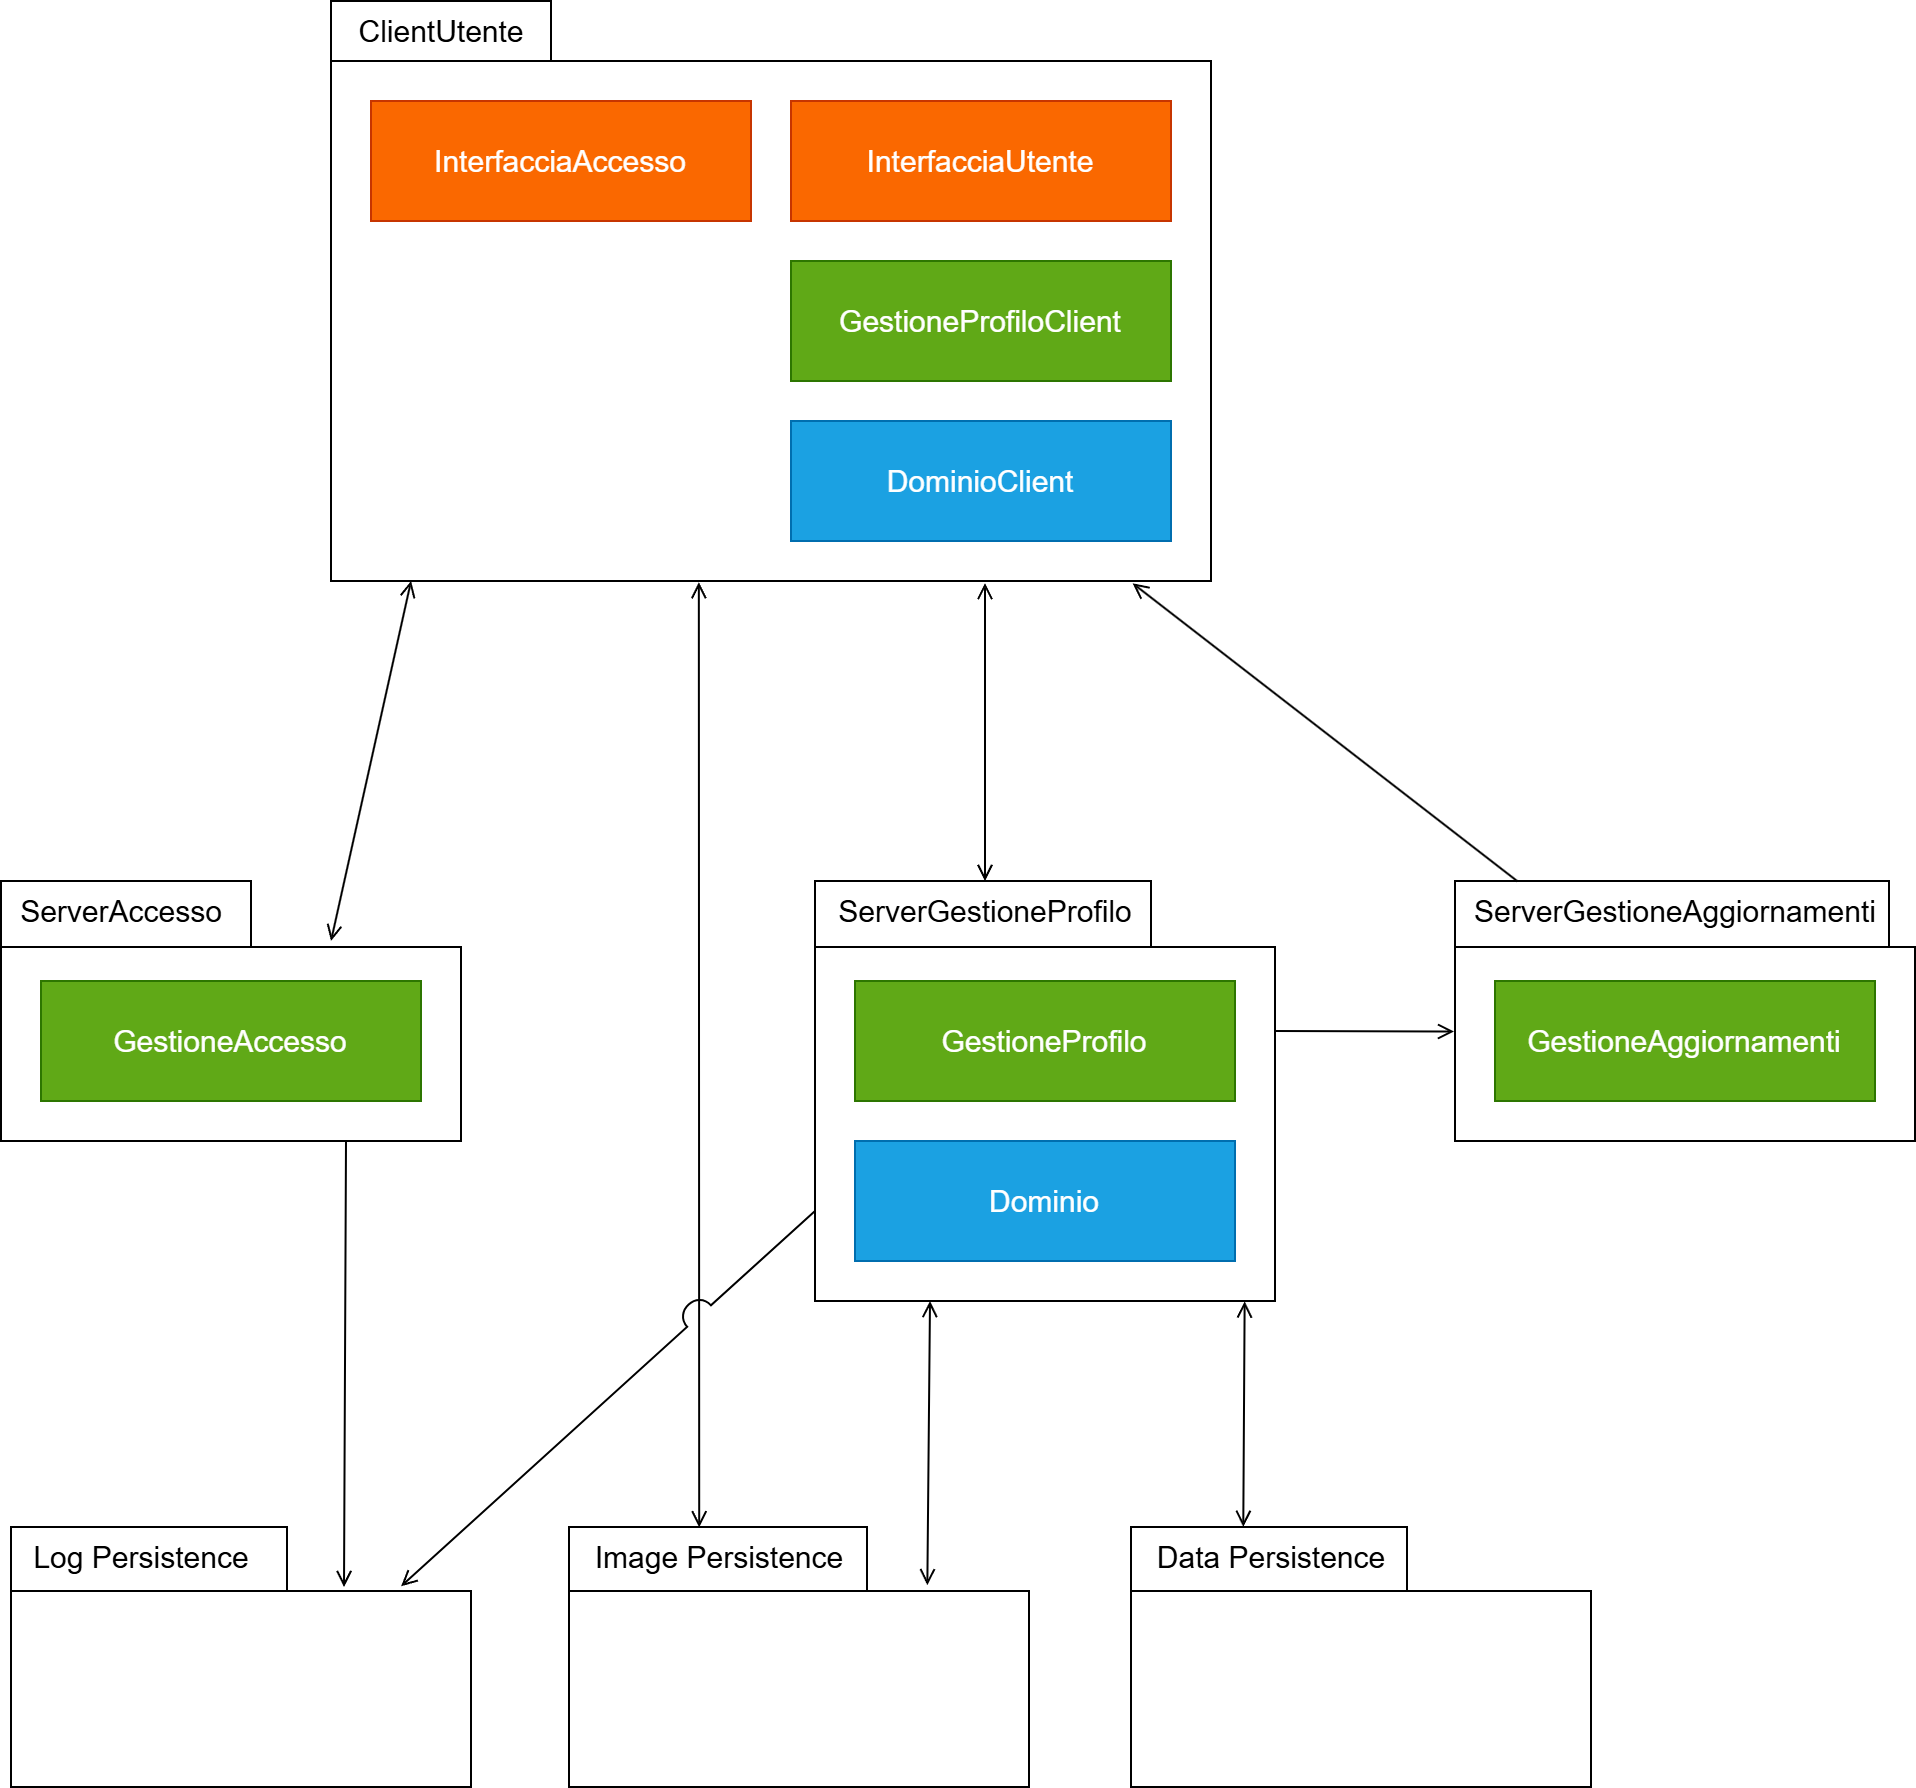

The diagram above was exported from draw.io. Its source (the exported page's mxGraphModel, read from the mxfile embedded in the PNG):
<mxGraphModel dx="1434" dy="790" grid="1" gridSize="10" guides="1" tooltips="1" connect="1" arrows="1" fold="1" page="1" pageScale="1" pageWidth="827" pageHeight="1169" math="0" shadow="0">
  <root>
    <mxCell id="WIyWlLk6GJQsqaUBKTNV-0" />
    <mxCell id="WIyWlLk6GJQsqaUBKTNV-1" parent="WIyWlLk6GJQsqaUBKTNV-0" />
    <mxCell id="0PpmuasqZV6kS4B1zekP-13" value="" style="shape=folder;fontStyle=1;spacingTop=10;tabWidth=110;tabHeight=30;tabPosition=left;html=1;whiteSpace=wrap;fillStyle=solid;fontSize=15;" parent="WIyWlLk6GJQsqaUBKTNV-1" vertex="1">
      <mxGeometry x="200" y="40" width="440" height="290" as="geometry" />
    </mxCell>
    <mxCell id="0PpmuasqZV6kS4B1zekP-14" value="ClientUtente" style="text;html=1;align=center;verticalAlign=middle;resizable=0;points=[];autosize=1;strokeColor=none;fillColor=none;fontSize=15;" parent="WIyWlLk6GJQsqaUBKTNV-1" vertex="1">
      <mxGeometry x="200" y="40" width="110" height="30" as="geometry" />
    </mxCell>
    <mxCell id="_c8xksgENaVNfpli-wsM-0" value="InterfacciaAccesso" style="rounded=0;whiteSpace=wrap;html=1;fillColor=#fa6800;fontColor=#FFFFFF;strokeColor=#C73500;fontSize=15;" parent="WIyWlLk6GJQsqaUBKTNV-1" vertex="1">
      <mxGeometry x="220" y="90" width="190" height="60" as="geometry" />
    </mxCell>
    <mxCell id="_c8xksgENaVNfpli-wsM-1" value="InterfacciaUtente" style="rounded=0;whiteSpace=wrap;html=1;fillColor=#fa6800;fontColor=#FFFFFF;strokeColor=#C73500;fontSize=15;" parent="WIyWlLk6GJQsqaUBKTNV-1" vertex="1">
      <mxGeometry x="430" y="90" width="190" height="60" as="geometry" />
    </mxCell>
    <mxCell id="_c8xksgENaVNfpli-wsM-2" value="" style="shape=folder;fontStyle=1;spacingTop=10;tabWidth=125;tabHeight=33;tabPosition=left;html=1;whiteSpace=wrap;fillStyle=solid;fontSize=15;" parent="WIyWlLk6GJQsqaUBKTNV-1" vertex="1">
      <mxGeometry x="35" y="480" width="230" height="130" as="geometry" />
    </mxCell>
    <mxCell id="_c8xksgENaVNfpli-wsM-3" value="ServerAccesso" style="text;html=1;align=center;verticalAlign=middle;resizable=0;points=[];autosize=1;strokeColor=none;fillColor=none;fontSize=15;" parent="WIyWlLk6GJQsqaUBKTNV-1" vertex="1">
      <mxGeometry x="35" y="480" width="120" height="30" as="geometry" />
    </mxCell>
    <mxCell id="_c8xksgENaVNfpli-wsM-4" value="GestioneAccesso" style="rounded=0;whiteSpace=wrap;html=1;fillColor=#60a917;fontColor=#ffffff;strokeColor=#2D7600;fontSize=15;" parent="WIyWlLk6GJQsqaUBKTNV-1" vertex="1">
      <mxGeometry x="55" y="530" width="190" height="60" as="geometry" />
    </mxCell>
    <mxCell id="_c8xksgENaVNfpli-wsM-7" value="" style="shape=folder;fontStyle=1;spacingTop=10;tabWidth=168;tabHeight=33;tabPosition=left;html=1;whiteSpace=wrap;fillStyle=solid;fontSize=15;" parent="WIyWlLk6GJQsqaUBKTNV-1" vertex="1">
      <mxGeometry x="442" y="480" width="230" height="210" as="geometry" />
    </mxCell>
    <mxCell id="_c8xksgENaVNfpli-wsM-8" value="ServerGestioneProfilo" style="text;html=1;align=center;verticalAlign=middle;resizable=0;points=[];autosize=1;strokeColor=none;fillColor=none;fontSize=15;" parent="WIyWlLk6GJQsqaUBKTNV-1" vertex="1">
      <mxGeometry x="442" y="480" width="170" height="30" as="geometry" />
    </mxCell>
    <mxCell id="_c8xksgENaVNfpli-wsM-9" value="GestioneProfilo" style="rounded=0;whiteSpace=wrap;html=1;fillColor=#60a917;fontColor=#ffffff;strokeColor=#2D7600;fontSize=15;" parent="WIyWlLk6GJQsqaUBKTNV-1" vertex="1">
      <mxGeometry x="462" y="530" width="190" height="60" as="geometry" />
    </mxCell>
    <mxCell id="_c8xksgENaVNfpli-wsM-10" value="Dominio" style="rounded=0;whiteSpace=wrap;html=1;fillColor=#1ba1e2;fontColor=#ffffff;strokeColor=#006EAF;fontSize=15;" parent="WIyWlLk6GJQsqaUBKTNV-1" vertex="1">
      <mxGeometry x="462" y="610" width="190" height="60" as="geometry" />
    </mxCell>
    <mxCell id="_c8xksgENaVNfpli-wsM-11" value="GestioneProfiloClient" style="rounded=0;whiteSpace=wrap;html=1;fillColor=#60a917;fontColor=#ffffff;strokeColor=#2D7600;fontSize=15;" parent="WIyWlLk6GJQsqaUBKTNV-1" vertex="1">
      <mxGeometry x="430" y="170" width="190" height="60" as="geometry" />
    </mxCell>
    <mxCell id="_c8xksgENaVNfpli-wsM-12" value="DominioClient" style="rounded=0;whiteSpace=wrap;html=1;fillColor=#1ba1e2;fontColor=#ffffff;strokeColor=#006EAF;fontSize=15;" parent="WIyWlLk6GJQsqaUBKTNV-1" vertex="1">
      <mxGeometry x="430" y="250" width="190" height="60" as="geometry" />
    </mxCell>
    <mxCell id="_c8xksgENaVNfpli-wsM-13" value="" style="shape=folder;fontStyle=1;spacingTop=10;tabWidth=218;tabHeight=33;tabPosition=left;html=1;whiteSpace=wrap;fillStyle=solid;fontSize=15;" parent="WIyWlLk6GJQsqaUBKTNV-1" vertex="1">
      <mxGeometry x="762" y="480" width="230" height="130" as="geometry" />
    </mxCell>
    <mxCell id="_c8xksgENaVNfpli-wsM-14" value="ServerGestioneAggiornamenti" style="text;html=1;align=center;verticalAlign=middle;resizable=0;points=[];autosize=1;strokeColor=none;fillColor=none;fontSize=15;" parent="WIyWlLk6GJQsqaUBKTNV-1" vertex="1">
      <mxGeometry x="762" y="480" width="220" height="30" as="geometry" />
    </mxCell>
    <mxCell id="_c8xksgENaVNfpli-wsM-15" value="GestioneAggiornamenti" style="rounded=0;whiteSpace=wrap;html=1;fillColor=#60a917;fontColor=#ffffff;strokeColor=#2D7600;fontSize=15;" parent="WIyWlLk6GJQsqaUBKTNV-1" vertex="1">
      <mxGeometry x="782" y="530" width="190" height="60" as="geometry" />
    </mxCell>
    <mxCell id="_c8xksgENaVNfpli-wsM-17" value="" style="shape=folder;fontStyle=1;spacingTop=10;tabWidth=138;tabHeight=32;tabPosition=left;html=1;whiteSpace=wrap;fillStyle=solid;fontSize=15;" parent="WIyWlLk6GJQsqaUBKTNV-1" vertex="1">
      <mxGeometry x="600" y="803" width="230" height="130" as="geometry" />
    </mxCell>
    <mxCell id="_c8xksgENaVNfpli-wsM-18" value="Data Persistence" style="text;html=1;align=center;verticalAlign=middle;resizable=0;points=[];autosize=1;strokeColor=none;fillColor=none;fontSize=15;" parent="WIyWlLk6GJQsqaUBKTNV-1" vertex="1">
      <mxGeometry x="600" y="803" width="140" height="30" as="geometry" />
    </mxCell>
    <mxCell id="_c8xksgENaVNfpli-wsM-20" value="" style="shape=folder;fontStyle=1;spacingTop=10;tabWidth=149;tabHeight=32;tabPosition=left;html=1;whiteSpace=wrap;fillStyle=solid;fontSize=15;" parent="WIyWlLk6GJQsqaUBKTNV-1" vertex="1">
      <mxGeometry x="319" y="803" width="230" height="130" as="geometry" />
    </mxCell>
    <mxCell id="_c8xksgENaVNfpli-wsM-21" value="Image Persistence" style="text;html=1;align=center;verticalAlign=middle;resizable=0;points=[];autosize=1;strokeColor=none;fillColor=none;fontSize=15;" parent="WIyWlLk6GJQsqaUBKTNV-1" vertex="1">
      <mxGeometry x="319" y="803" width="150" height="30" as="geometry" />
    </mxCell>
    <mxCell id="_c8xksgENaVNfpli-wsM-22" value="" style="shape=folder;fontStyle=1;spacingTop=10;tabWidth=138;tabHeight=32;tabPosition=left;html=1;whiteSpace=wrap;fillStyle=solid;fontSize=15;" parent="WIyWlLk6GJQsqaUBKTNV-1" vertex="1">
      <mxGeometry x="40" y="803" width="230" height="130" as="geometry" />
    </mxCell>
    <mxCell id="_c8xksgENaVNfpli-wsM-23" value="Log Persistence" style="text;html=1;align=center;verticalAlign=middle;resizable=0;points=[];autosize=1;strokeColor=none;fillColor=none;fontSize=15;" parent="WIyWlLk6GJQsqaUBKTNV-1" vertex="1">
      <mxGeometry x="40" y="803" width="130" height="30" as="geometry" />
    </mxCell>
    <mxCell id="_c8xksgENaVNfpli-wsM-24" value="" style="endArrow=open;startArrow=open;html=1;rounded=0;exitX=0;exitY=0;exitDx=165;exitDy=30;exitPerimeter=0;entryX=0.091;entryY=1;entryDx=0;entryDy=0;entryPerimeter=0;startFill=0;endFill=0;fontSize=15;" parent="WIyWlLk6GJQsqaUBKTNV-1" source="_c8xksgENaVNfpli-wsM-2" target="0PpmuasqZV6kS4B1zekP-13" edge="1">
      <mxGeometry width="50" height="50" relative="1" as="geometry">
        <mxPoint x="620" y="280" as="sourcePoint" />
        <mxPoint x="670" y="230" as="targetPoint" />
      </mxGeometry>
    </mxCell>
    <mxCell id="_c8xksgENaVNfpli-wsM-25" value="" style="endArrow=none;startArrow=open;html=1;rounded=0;exitX=0;exitY=0;exitDx=166.5;exitDy=30;exitPerimeter=0;entryX=0.75;entryY=1;entryDx=0;entryDy=0;entryPerimeter=0;startFill=0;endFill=0;fontSize=15;" parent="WIyWlLk6GJQsqaUBKTNV-1" source="_c8xksgENaVNfpli-wsM-22" target="_c8xksgENaVNfpli-wsM-2" edge="1">
      <mxGeometry width="50" height="50" relative="1" as="geometry">
        <mxPoint x="210" y="483" as="sourcePoint" />
        <mxPoint x="210" y="383" as="targetPoint" />
      </mxGeometry>
    </mxCell>
    <mxCell id="_c8xksgENaVNfpli-wsM-26" value="" style="endArrow=open;startArrow=open;html=1;rounded=0;entryX=0.418;entryY=1.002;entryDx=0;entryDy=0;entryPerimeter=0;exitX=0.434;exitY=0.006;exitDx=0;exitDy=0;exitPerimeter=0;startFill=0;endFill=0;fontSize=15;" parent="WIyWlLk6GJQsqaUBKTNV-1" source="_c8xksgENaVNfpli-wsM-21" target="0PpmuasqZV6kS4B1zekP-13" edge="1">
      <mxGeometry width="50" height="50" relative="1" as="geometry">
        <mxPoint x="219" y="750" as="sourcePoint" />
        <mxPoint x="218" y="540" as="targetPoint" />
      </mxGeometry>
    </mxCell>
    <mxCell id="_c8xksgENaVNfpli-wsM-27" value="" style="endArrow=open;startArrow=open;html=1;rounded=0;startFill=0;endFill=0;fontSize=15;" parent="WIyWlLk6GJQsqaUBKTNV-1" source="_c8xksgENaVNfpli-wsM-8" edge="1">
      <mxGeometry width="50" height="50" relative="1" as="geometry">
        <mxPoint x="394" y="721" as="sourcePoint" />
        <mxPoint x="527" y="331" as="targetPoint" />
      </mxGeometry>
    </mxCell>
    <mxCell id="_c8xksgENaVNfpli-wsM-28" value="" style="endArrow=open;startArrow=open;html=1;rounded=0;entryX=0.25;entryY=1;entryDx=0;entryDy=0;entryPerimeter=0;exitX=0.779;exitY=0.224;exitDx=0;exitDy=0;exitPerimeter=0;startFill=0;endFill=0;fontSize=15;" parent="WIyWlLk6GJQsqaUBKTNV-1" source="_c8xksgENaVNfpli-wsM-20" target="_c8xksgENaVNfpli-wsM-7" edge="1">
      <mxGeometry width="50" height="50" relative="1" as="geometry">
        <mxPoint x="506" y="453" as="sourcePoint" />
        <mxPoint x="430" y="383" as="targetPoint" />
      </mxGeometry>
    </mxCell>
    <mxCell id="_c8xksgENaVNfpli-wsM-29" value="" style="endArrow=open;startArrow=open;html=1;rounded=0;entryX=0.934;entryY=1.001;entryDx=0;entryDy=0;entryPerimeter=0;startFill=0;endFill=0;fontSize=15;exitX=0.401;exitY=-0.002;exitDx=0;exitDy=0;exitPerimeter=0;" parent="WIyWlLk6GJQsqaUBKTNV-1" source="_c8xksgENaVNfpli-wsM-18" target="_c8xksgENaVNfpli-wsM-7" edge="1">
      <mxGeometry width="50" height="50" relative="1" as="geometry">
        <mxPoint x="506" y="793" as="sourcePoint" />
        <mxPoint x="567" y="663" as="targetPoint" />
      </mxGeometry>
    </mxCell>
    <mxCell id="_c8xksgENaVNfpli-wsM-30" value="" style="endArrow=none;startArrow=open;html=1;rounded=0;entryX=0;entryY=0;entryDx=230;entryDy=75;entryPerimeter=0;startFill=0;endFill=0;exitX=-0.002;exitY=0.579;exitDx=0;exitDy=0;exitPerimeter=0;fontSize=15;" parent="WIyWlLk6GJQsqaUBKTNV-1" source="_c8xksgENaVNfpli-wsM-13" target="_c8xksgENaVNfpli-wsM-7" edge="1">
      <mxGeometry width="50" height="50" relative="1" as="geometry">
        <mxPoint x="760" y="560" as="sourcePoint" />
        <mxPoint x="625" y="700" as="targetPoint" />
      </mxGeometry>
    </mxCell>
    <mxCell id="_c8xksgENaVNfpli-wsM-31" value="" style="endArrow=open;startArrow=none;html=1;rounded=0;entryX=0.911;entryY=1.004;entryDx=0;entryDy=0;entryPerimeter=0;startFill=0;endFill=0;fontSize=15;" parent="WIyWlLk6GJQsqaUBKTNV-1" source="_c8xksgENaVNfpli-wsM-13" target="0PpmuasqZV6kS4B1zekP-13" edge="1">
      <mxGeometry width="50" height="50" relative="1" as="geometry">
        <mxPoint x="772" y="490" as="sourcePoint" />
        <mxPoint x="682" y="485" as="targetPoint" />
      </mxGeometry>
    </mxCell>
    <mxCell id="_c8xksgENaVNfpli-wsM-32" value="" style="endArrow=none;startArrow=open;html=1;rounded=0;entryX=0;entryY=0;entryDx=0;entryDy=165;entryPerimeter=0;exitX=0.848;exitY=0.228;exitDx=0;exitDy=0;exitPerimeter=0;jumpStyle=arc;jumpSize=16;startFill=0;endFill=0;fontSize=15;" parent="WIyWlLk6GJQsqaUBKTNV-1" source="_c8xksgENaVNfpli-wsM-22" target="_c8xksgENaVNfpli-wsM-7" edge="1">
      <mxGeometry width="50" height="50" relative="1" as="geometry">
        <mxPoint x="506" y="793" as="sourcePoint" />
        <mxPoint x="567" y="663" as="targetPoint" />
      </mxGeometry>
    </mxCell>
  </root>
</mxGraphModel>